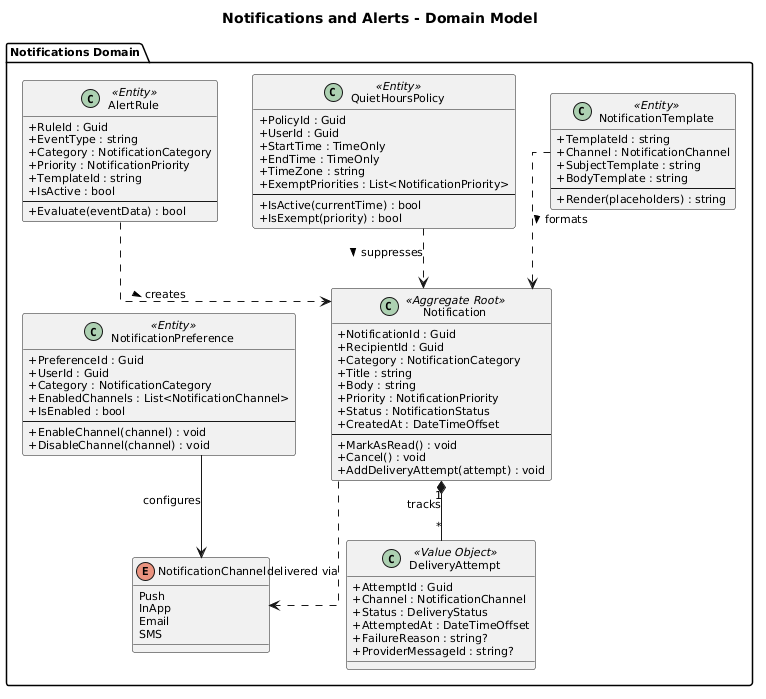

The diagram above was rendered by PlantUML. Its source (embedded in the PNG):
@startuml
skinparam defaultFontSize 11
skinparam classAttributeIconSize 0
skinparam linetype ortho

title Notifications and Alerts - Domain Model

package "Notifications Domain" {

    class Notification <<Aggregate Root>> {
        + NotificationId : Guid
        + RecipientId : Guid
        + Category : NotificationCategory
        + Title : string
        + Body : string
        + Priority : NotificationPriority
        + Status : NotificationStatus
        + CreatedAt : DateTimeOffset
        --
        + MarkAsRead() : void
        + Cancel() : void
        + AddDeliveryAttempt(attempt) : void
    }

    enum NotificationChannel {
        Push
        InApp
        Email
        SMS
    }

    class NotificationPreference <<Entity>> {
        + PreferenceId : Guid
        + UserId : Guid
        + Category : NotificationCategory
        + EnabledChannels : List<NotificationChannel>
        + IsEnabled : bool
        --
        + EnableChannel(channel) : void
        + DisableChannel(channel) : void
    }

    class AlertRule <<Entity>> {
        + RuleId : Guid
        + EventType : string
        + Category : NotificationCategory
        + Priority : NotificationPriority
        + TemplateId : string
        + IsActive : bool
        --
        + Evaluate(eventData) : bool
    }

    class DeliveryAttempt <<Value Object>> {
        + AttemptId : Guid
        + Channel : NotificationChannel
        + Status : DeliveryStatus
        + AttemptedAt : DateTimeOffset
        + FailureReason : string?
        + ProviderMessageId : string?
    }

    class QuietHoursPolicy <<Entity>> {
        + PolicyId : Guid
        + UserId : Guid
        + StartTime : TimeOnly
        + EndTime : TimeOnly
        + TimeZone : string
        + ExemptPriorities : List<NotificationPriority>
        --
        + IsActive(currentTime) : bool
        + IsExempt(priority) : bool
    }

    class NotificationTemplate <<Entity>> {
        + TemplateId : string
        + Channel : NotificationChannel
        + SubjectTemplate : string
        + BodyTemplate : string
        --
        + Render(placeholders) : string
    }
}

Notification "1" *-- "*" DeliveryAttempt : tracks
Notification ..> NotificationChannel : delivered via
NotificationPreference --> NotificationChannel : configures
AlertRule ..> Notification : creates >
QuietHoursPolicy ..> Notification : suppresses >
NotificationTemplate ..> Notification : formats >
@enduml